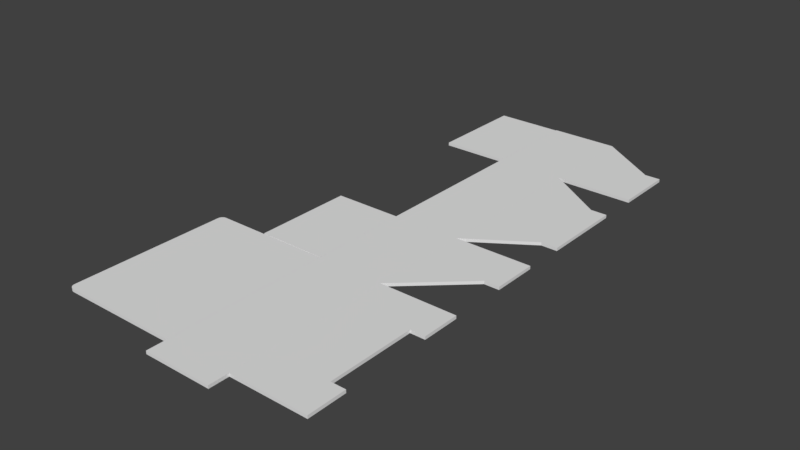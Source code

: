 # Source: 0215unfolded.blend  (saved by Blender 2.79.0; exported with 4.5.12 LTS)
import bpy
from mathutils import Matrix  # noqa: F401  (used for matrix-valued properties, if any)

bpy.ops.wm.read_factory_settings(use_empty=True)
scene = bpy.context.scene
scene.name = 'Scene'

# ---- collections
col_collection_1 = bpy.data.collections.new('Collection 1'); scene.collection.children.link(col_collection_1)

# ---- world
world_world = bpy.data.worlds.new('World'); scene.world = world_world
world_world.color = (0.05088, 0.05088, 0.05088)
world_world.use_sun_shadow = False
world_world.sun_shadow_jitter_overblur = 0.0
world_world.cycles.sampling_method = 'MANUAL'

# ---- meshes
me_cube_013 = bpy.data.meshes.new('Cube.013')
me_cube_013.from_pydata([(0.0, 0.0, 0.0), (0.0, 0.0, 0.12), (0.0, 6.4, 0.0), (0.0, 6.4, 0.12), (-0.56, 0.0, 0.0), (-0.76, 0.2, 0.0), (-0.6118, 0.006815, 0.0), (-0.66, 0.02679, 0.0), (-0.7014, 0.05858, 0.0), (-0.7332, 0.1, 0.0), (-0.7532, 0.1482, 0.0), (-0.76, 0.2, 0.12), (-0.56, 0.0, 0.12), (-0.7532, 0.1482, 0.12), (-0.7332, 0.1, 0.12), (-0.7014, 0.05858, 0.12), (-0.66, 0.02679, 0.12), (-0.6118, 0.006815, 0.12), (-0.76, 6.2, 0.0), (-0.56, 6.4, 0.0), (-0.7532, 6.252, 0.0), (-0.7332, 6.3, 0.0), (-0.7014, 6.341, 0.0), (-0.66, 6.373, 0.0), (-0.6118, 6.393, 0.0), (-0.56, 6.4, 0.12), (-0.76, 6.2, 0.12), (-0.6118, 6.393, 0.12), (-0.66, 6.373, 0.12), (-0.7014, 6.341, 0.12), (-0.7332, 6.3, 0.12), (-0.7532, 6.252, 0.12)], [], [(0, 1, 12, 4), (18, 20, 21, 22, 23, 24, 19, 2, 0, 4, 6, 7, 8, 9, 10, 5), (2, 3, 1, 0), (19, 25, 3, 2), (4, 12, 17, 6), (6, 17, 16, 7), (7, 16, 15, 8), (8, 15, 14, 9), (9, 14, 13, 10), (10, 13, 11, 5), (3, 25, 27, 28, 29, 30, 31, 26, 11, 13, 14, 15, 16, 17, 12, 1), (25, 19, 24, 27), (27, 24, 23, 28), (28, 23, 22, 29), (29, 22, 21, 30), (30, 21, 20, 31), (31, 20, 18, 26), (5, 11, 26, 18)])
me_cube_013.use_remesh_preserve_volume = False
me_cube_013.use_remesh_preserve_attributes = False
me_cube_013.use_mirror_vertex_groups = False
me_cube_013.update()
me_cube_012 = bpy.data.meshes.new('Cube.012')
me_cube_012.from_pydata([(-2.64, 0.0, 0.0), (-2.64, 0.0, 0.12), (-2.64, 0.76, 0.0), (0.0, 0.76, 0.12), (0.0, 0.0, 0.0), (0.0, 0.0, 0.12), (0.0, 0.76, 0.0), (-2.64, 0.76, 0.12), (-2.64, 0.76, 0.0), (0.0, 0.76, 0.0)], [], [(2, 8, 9, 6), (6, 9, 3, 5, 4), (7, 1, 5, 3), (4, 5, 1, 0), (2, 6, 4, 0), (2, 0, 1, 7, 8), (7, 3, 9, 8)])
me_cube_012.use_remesh_preserve_volume = False
me_cube_012.use_remesh_preserve_attributes = False
me_cube_012.use_mirror_vertex_groups = False
me_cube_012.update()
me_cube_011 = bpy.data.meshes.new('Cube.011')
me_cube_011.from_pydata([(-3.0, 0.0, 0.0), (-3.0, 0.0, 0.12), (-3.0, 3.96, 0.0), (-3.0, 3.96, 0.12), (0.0, 0.0, 0.0), (0.0, 0.0, 0.12), (-3.0, 2.314, 0.0), (-3.0, 2.314, 0.12), (0.0, 2.314, 0.0), (0.0, 2.314, 0.12), (-0.6, 0.0, 0.0), (-0.6, 0.0, 0.12), (-0.6, 2.314, 0.12), (-0.6, 2.314, 0.0)], [], [(6, 7, 3, 2), (12, 9, 8, 13), (8, 9, 5, 4), (10, 11, 1, 0), (13, 8, 4, 10), (12, 7, 1, 11), (3, 7, 12), (0, 1, 7, 6), (6, 2, 13), (9, 12, 11, 5), (6, 13, 10, 0), (4, 5, 11, 10), (2, 3, 12, 13)])
me_cube_011.use_remesh_preserve_volume = False
me_cube_011.use_remesh_preserve_attributes = False
me_cube_011.use_mirror_vertex_groups = False
me_cube_011.update()
me_cube_010 = bpy.data.meshes.new('Cube.010')
me_cube_010.from_pydata([(-3.0, 0.0, 0.0), (-3.0, 0.0, 0.12), (-3.0, 6.4, 0.0), (-3.0, 6.4, 0.12), (-3.0, 4.8, 0.0), (-3.0, 1.6, 0.0), (-3.0, 1.6, 0.12), (-3.0, 4.8, 0.12), (0.0, 1.6, 0.0), (0.0, 4.8, 0.0), (0.0, 4.8, 0.12), (0.0, 1.6, 0.12), (-0.624, 4.8, 0.12), (-0.624, 1.6, 0.12), (-0.624, 4.8, 0.0), (-0.624, 1.6, 0.0)], [], [(4, 7, 3, 2), (5, 15, 0), (3, 7, 12), (2, 3, 12, 14), (12, 7, 6, 13), (13, 15, 8, 11), (14, 9, 8, 15), (12, 10, 9, 14), (9, 10, 11, 8), (0, 1, 6, 5), (5, 6, 7, 4), (4, 14, 15, 5), (13, 6, 1), (10, 12, 13, 11), (14, 4, 2), (0, 15, 13, 1)])
me_cube_010.use_remesh_preserve_volume = False
me_cube_010.use_remesh_preserve_attributes = False
me_cube_010.use_mirror_vertex_groups = False
me_cube_010.update()
me_cube_009 = bpy.data.meshes.new('Cube.009')
me_cube_009.from_pydata([(-3.0, 0.0, 0.0), (-3.0, 0.0, 0.12), (-3.0, 3.96, 0.0), (-3.0, 3.96, 0.12), (0.0, 3.96, 0.0), (0.0, 3.96, 0.12), (-3.0, 2.218, 0.0), (-3.0, 2.218, 0.12), (0.0, 2.218, 0.0), (0.0, 2.218, 0.12), (-0.5804, 3.96, 0.0), (-0.5804, 3.96, 0.12), (-0.5804, 2.218, 0.12), (-0.5804, 2.218, 0.0)], [], [(6, 7, 3, 2), (10, 11, 5, 4), (7, 1, 12), (6, 13, 0), (11, 3, 7, 12), (10, 4, 8, 13), (4, 5, 9, 8), (0, 1, 7, 6), (2, 10, 13, 6), (5, 11, 12, 9), (0, 13, 12, 1), (12, 13, 8, 9), (2, 3, 11, 10)])
me_cube_009.use_remesh_preserve_volume = False
me_cube_009.use_remesh_preserve_attributes = False
me_cube_009.use_mirror_vertex_groups = False
me_cube_009.update()
me_cube_008 = bpy.data.meshes.new('Cube.008')
me_cube_008.from_pydata([(-2.64, 0.0, 0.0), (-2.64, 0.0, 0.12), (-2.64, 3.88, 0.0), (-2.64, 3.88, 0.12), (0.0, 0.0, 0.0), (0.0, 0.0, 0.12), (0.0, 3.88, 0.0), (0.0, 3.88, 0.12)], [], [(0, 1, 3, 2), (2, 3, 7, 6), (6, 7, 5, 4), (4, 5, 1, 0), (2, 6, 4, 0), (7, 3, 1, 5)])
me_cube_008.use_remesh_preserve_volume = False
me_cube_008.use_remesh_preserve_attributes = False
me_cube_008.use_mirror_vertex_groups = False
me_cube_008.update()
me_cube_007 = bpy.data.meshes.new('Cube.007')
me_cube_007.from_pydata([(-2.64, 0.0, 0.0), (-2.64, 0.0, 0.12), (-2.64, 3.88, 0.0), (-2.64, 3.88, 0.12), (0.0, 0.0, 0.0), (0.0, 0.0, 0.12), (0.0, 3.88, 0.0), (0.0, 3.88, 0.12)], [], [(0, 1, 3, 2), (2, 3, 7, 6), (6, 7, 5, 4), (4, 5, 1, 0), (2, 6, 4, 0), (7, 3, 1, 5)])
me_cube_007.use_remesh_preserve_volume = False
me_cube_007.use_remesh_preserve_attributes = False
me_cube_007.use_mirror_vertex_groups = False
me_cube_007.update()
me_cube_006 = bpy.data.meshes.new('Cube.006')
me_cube_006.from_pydata([(-3.0, 0.0, 0.0), (-3.0, 0.0, 0.12), (-3.0, 6.4, 0.0), (-3.0, 6.4, 0.12), (0.0, 0.0, 0.0), (0.0, 0.0, 0.12), (0.0, 6.4, 0.0), (0.0, 6.4, 0.12), (-3.0, 4.907, 0.0), (-3.0, 1.493, 0.0), (-3.0, 1.493, 0.12), (-3.0, 4.907, 0.12), (0.0, 1.493, 0.0), (0.0, 4.907, 0.0), (0.0, 4.907, 0.12), (0.0, 1.493, 0.12), (-0.5717, 6.4, 0.0), (-0.5717, 6.4, 0.12), (-0.5717, 0.0, 0.0), (-0.5717, 0.0, 0.12), (-0.5717, 4.907, 0.12), (-0.5717, 1.493, 0.12), (-0.5717, 4.907, 0.0), (-0.5717, 1.493, 0.0)], [], [(8, 11, 3, 2), (16, 17, 7, 6), (12, 15, 5, 4), (18, 19, 1, 0), (23, 12, 4, 18), (21, 10, 1, 19), (17, 3, 11, 20), (20, 11, 10, 21), (16, 6, 13, 22), (22, 13, 14, 20), (6, 7, 14, 13), (0, 1, 10, 9), (9, 10, 11, 8), (8, 22, 23, 9), (2, 16, 22, 8), (7, 17, 20, 14), (15, 21, 19, 5), (9, 23, 18, 0), (4, 5, 19, 18), (2, 3, 17, 16), (23, 22, 20, 21), (23, 21, 15, 12)])
me_cube_006.use_remesh_preserve_volume = False
me_cube_006.use_remesh_preserve_attributes = False
me_cube_006.use_mirror_vertex_groups = False
me_cube_006.update()
me_cube_005 = bpy.data.meshes.new('Cube.005')
me_cube_005.from_pydata([(-3.96, 0.0, 0.0), (-3.96, 0.0, 0.12), (-3.96, 6.4, 0.0), (-3.96, 6.4, 0.12), (0.0, 0.0, 0.0), (0.0, 0.0, 0.12), (0.0, 6.4, 0.0), (0.0, 6.4, 0.12)], [], [(0, 1, 3, 2), (2, 3, 7, 6), (6, 7, 5, 4), (4, 5, 1, 0), (2, 6, 4, 0), (7, 3, 1, 5)])
me_cube_005.use_remesh_preserve_volume = False
me_cube_005.use_remesh_preserve_attributes = False
me_cube_005.use_mirror_vertex_groups = False
me_cube_005.update()
me_cube_004 = bpy.data.meshes.new('Cube.004')
me_cube_004.from_pydata([(-2.64, 0.0, 0.0), (-2.64, 0.0, 0.12), (-2.64, 3.96, 0.0), (-2.64, 3.96, 0.12), (0.0, 0.0, 0.0), (0.0, 0.0, 0.12), (0.0, 3.96, 0.0), (0.0, 3.96, 0.12), (-2.64, 3.92, 0.0), (-2.64, 3.92, 0.12), (0.0, 3.92, 0.0), (0.0, 3.92, 0.12), (-2.64, 0.04018, 0.0), (0.0, 0.04018, 0.12), (-2.64, 0.04018, 0.12), (0.0, 0.04018, 0.0)], [], [(8, 9, 3, 2), (2, 3, 7, 6), (15, 13, 5, 4), (4, 5, 1, 0), (12, 15, 4, 0), (13, 14, 1, 5), (7, 3, 9, 11), (2, 6, 10, 8), (6, 7, 11, 10), (12, 14, 9, 8), (0, 1, 14, 12), (11, 9, 14, 13), (8, 10, 15, 12), (10, 11, 13, 15)])
me_cube_004.use_remesh_preserve_volume = False
me_cube_004.use_remesh_preserve_attributes = False
me_cube_004.use_mirror_vertex_groups = False
me_cube_004.update()
me_cube_003 = bpy.data.meshes.new('Cube.003')
me_cube_003.from_pydata([(-2.64, 0.0, 0.0), (-2.64, 0.0, 0.12), (-2.64, 6.4, 0.0), (-2.64, 6.4, 0.12), (0.0, 0.0, 0.0), (0.0, 0.0, 0.12), (0.0, 6.4, 0.0), (0.0, 6.4, 0.12)], [], [(0, 1, 3, 2), (2, 3, 7, 6), (6, 7, 5, 4), (4, 5, 1, 0), (2, 6, 4, 0), (7, 3, 1, 5)])
me_cube_003.use_remesh_preserve_volume = False
me_cube_003.use_remesh_preserve_attributes = False
me_cube_003.use_mirror_vertex_groups = False
me_cube_003.update()
me_cube_002 = bpy.data.meshes.new('Cube.002')
me_cube_002.from_pydata([(-2.64, 0.0, 0.0), (-2.64, 0.0, 0.12), (-2.64, 3.96, 0.0), (-2.64, 3.96, 0.12), (0.0, 0.0, 0.0), (0.0, 0.0, 0.12), (0.0, 3.96, 0.0), (0.0, 3.96, 0.12), (-2.64, 0.0402, 0.0), (-2.64, 0.0402, 0.12), (0.0, 0.0402, 0.0), (0.0, 0.0402, 0.12), (-2.64, 3.924, 0.12), (0.0, 3.924, 0.0), (-2.64, 3.924, 0.0), (0.0, 3.924, 0.12)], [], [(14, 12, 3, 2), (2, 3, 7, 6), (10, 11, 5, 4), (4, 5, 1, 0), (8, 10, 4, 0), (11, 9, 1, 5), (15, 12, 9, 11), (14, 13, 10, 8), (13, 15, 11, 10), (0, 1, 9, 8), (6, 7, 15, 13), (2, 6, 13, 14), (7, 3, 12, 15), (8, 9, 12, 14)])
me_cube_002.use_remesh_preserve_volume = False
me_cube_002.use_remesh_preserve_attributes = False
me_cube_002.use_mirror_vertex_groups = False
me_cube_002.update()
me_cube_001 = bpy.data.meshes.new('Cube.001')
me_cube_001.from_pydata([(-2.64, 0.0, 0.0), (-2.64, 0.0, 0.12), (-2.64, 6.4, 0.0), (-2.64, 6.4, 0.12), (0.0, 0.0, 0.0), (0.0, 0.0, 0.12), (0.0, 6.4, 0.0), (0.0, 6.4, 0.12), (-2.64, 0.0, 0.0), (0.0, 0.0, 0.0)], [], [(2, 3, 7, 6), (2, 6, 4, 0), (5, 1, 8, 9), (4, 9, 8, 0), (0, 8, 1, 3, 2), (7, 5, 9, 4, 6), (7, 3, 1, 5)])
me_cube_001.use_remesh_preserve_volume = False
me_cube_001.use_remesh_preserve_attributes = False
me_cube_001.use_mirror_vertex_groups = False
me_cube_001.update()

# ---- objects
ob_lip = bpy.data.objects.new('Lip', me_cube_013)
ob_glue_lip = bpy.data.objects.new('Glue Lip', me_cube_012)
ob_bottom_left = bpy.data.objects.new('Bottom Left', me_cube_011)
ob_bottom_front = bpy.data.objects.new('Bottom Front', me_cube_010)
ob_bottom_right = bpy.data.objects.new('Bottom Right', me_cube_009)
ob_left_fold = bpy.data.objects.new('Left Fold', me_cube_008)
ob_right_fold = bpy.data.objects.new('Right Fold', me_cube_007)
ob_bottom_back = bpy.data.objects.new('Bottom Back', me_cube_006)
ob_top = bpy.data.objects.new('Top', me_cube_005)
ob_left = bpy.data.objects.new('Left', me_cube_004)
ob_front = bpy.data.objects.new('Front', me_cube_003)
ob_right = bpy.data.objects.new('Right', me_cube_002)
ob_back = bpy.data.objects.new('Back', me_cube_001)

# ---- transforms, parenting, visibility, modifiers, constraints
ob_lip.location = (-5.863, -8.643, -0.03531)
ob_lip.lineart.crease_threshold = 0.0
ob_glue_lip.location = (0.7366, -9.403, -0.03531)
ob_glue_lip.lineart.crease_threshold = 0.0
ob_bottom_left.location = (3.737, 8.117, -0.03531)
ob_bottom_left.lineart.crease_threshold = 0.0
ob_bottom_front.location = (3.737, 1.717, -0.03531)
ob_bottom_front.lineart.crease_threshold = 0.0
ob_bottom_right.location = (3.737, -2.243, -0.03531)
ob_bottom_right.lineart.crease_threshold = 0.0
ob_left_fold.location = (-1.903, 8.157, -0.03531)
ob_left_fold.lineart.crease_threshold = 0.0
ob_right_fold.location = (-1.903, -2.203, -0.03531)
ob_right_fold.lineart.crease_threshold = 0.0
ob_bottom_back.location = (3.737, -8.643, -0.03531)
ob_bottom_back.lineart.crease_threshold = 0.0
ob_top.location = (-1.903, -8.643, -0.03531)
ob_top.lineart.crease_threshold = 0.0
ob_left.location = (0.7366, 8.117, -0.03531)
ob_left.color = (1.0, 0.1907, 0.2639, 1.0)
ob_left.lineart.crease_threshold = 0.0
ob_front.location = (0.7366, 1.717, -0.03531)
ob_front.lineart.crease_threshold = 0.0
ob_right.location = (0.7366, -2.243, -0.03531)
ob_right.lineart.crease_threshold = 0.0
ob_back.location = (0.7366, -8.643, -0.03531)
ob_back.lineart.crease_threshold = 0.0

# ---- collection membership
col_collection_1.objects.link(ob_lip)
col_collection_1.objects.link(ob_glue_lip)
col_collection_1.objects.link(ob_bottom_left)
col_collection_1.objects.link(ob_bottom_front)
col_collection_1.objects.link(ob_bottom_right)
col_collection_1.objects.link(ob_left_fold)
col_collection_1.objects.link(ob_right_fold)
col_collection_1.objects.link(ob_bottom_back)
col_collection_1.objects.link(ob_top)
col_collection_1.objects.link(ob_left)
col_collection_1.objects.link(ob_front)
col_collection_1.objects.link(ob_right)
col_collection_1.objects.link(ob_back)

# ---- scene / render settings (as saved in the file)
scene.frame_start = 1; scene.frame_end = 250; scene.frame_set(1)
scene.render.engine = 'BLENDER_EEVEE_NEXT'
scene.render.resolution_percentage = 50
scene.render.dither_intensity = 0.0
scene.cycles.use_denoising = False
scene.cycles.samples = 128
scene.cycles.sampling_pattern = 'TABULATED_SOBOL'
scene.cycles.use_adaptive_sampling = False
scene.cycles.use_light_tree = False
scene.cycles.blur_glossy = 0.0
scene.cycles.sample_clamp_indirect = 0.0
scene.view_settings.view_transform = 'Standard'
bpy.context.view_layer.update()

# ---- added for rendering (the .blend has no active camera and no usable light): camera, sun
cam_auto = bpy.data.cameras.new('AutoCamera')
cam_auto.lens = 50.0
cam_auto.sensor_width = 36.0
cam_auto.clip_end = 1000.0
ob_auto_camera = bpy.data.objects.new('AutoCamera', cam_auto)
scene.collection.objects.link(ob_auto_camera)
ob_auto_camera.location = (20.6215, -25.1414, 17.6766)
ob_auto_camera.rotation_euler = (1.09748, -7.21219e-08, 0.694738)
scene.camera = ob_auto_camera
light_auto_sun = bpy.data.lights.new('AutoSun', 'SUN')
light_auto_sun.energy = 3.0
light_auto_sun.angle = 0.0523599
ob_auto_sun = bpy.data.objects.new('AutoSun', light_auto_sun)
scene.collection.objects.link(ob_auto_sun)
ob_auto_sun.rotation_euler = (0.872665, 0.174533, 0.523599)
bpy.context.view_layer.update()
